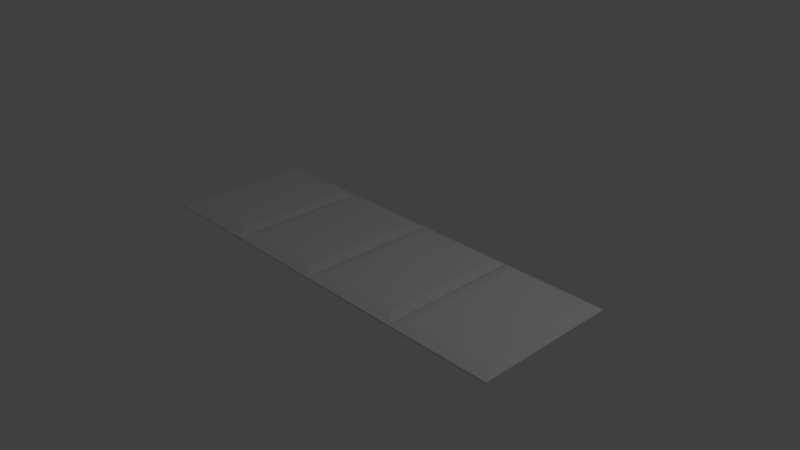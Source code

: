# Source: AirMatress.blend  (saved by Blender 2.78.0; exported with 4.5.12 LTS)
import bpy
from mathutils import Matrix  # noqa: F401  (used for matrix-valued properties, if any)

bpy.ops.wm.read_factory_settings(use_empty=True)
scene = bpy.context.scene
scene.name = 'Scene'

# ---- collections
col_collection_1 = bpy.data.collections.new('Collection 1'); scene.collection.children.link(col_collection_1)

# ---- materials (node trees are filled in below, after node groups)
mat_material = bpy.data.materials.new('Material')
mat_material.alpha_threshold = 0.0
mat_material.use_transparent_shadow = False
mat_material.roughness = 0.5
mat_material.line_color = (0.0, 0.0, 0.0, 1.0)

# ---- material node trees

# ---- world
world_world = bpy.data.worlds.new('World'); scene.world = world_world
world_world.color = (0.05088, 0.05088, 0.05088)
world_world.use_sun_shadow = False
world_world.sun_shadow_jitter_overblur = 0.0
world_world.cycles.sampling_method = 'MANUAL'

# ---- cameras
cam_camera = bpy.data.cameras.new('Camera')
cam_camera.clip_end = 100.0
cam_camera.lens = 35.0
cam_camera.sensor_width = 32.0
cam_camera.sensor_height = 18.0
cam_camera.ortho_scale = 7.314
cam_camera.dof.focus_distance = 0.0
cam_camera.dof.aperture_fstop = 128.0

# ---- lights
light_lamp = bpy.data.lights.new('Lamp', 'POINT')
light_lamp.transmission_factor = 0.0
light_lamp.cutoff_distance = 30.0
light_lamp.energy = 100.0
light_lamp.shadow_buffer_clip_start = 1.001
light_lamp.shadow_soft_size = 0.1
light_lamp.shadow_maximum_resolution = 0.006
light_lamp.use_absolute_resolution = True

# ---- meshes
me_cube_001 = bpy.data.meshes.new('Cube.001')
me_cube_001.from_pydata([(-1.999, 1.0, -0.6872), (-1.999, -1.0, -0.6872), (-3.999, -1.0, -0.6872), (-3.999, 1.0, -0.6872), (-1.999, 1.0, -0.06141), (-1.999, -1.0, -0.06141), (-3.999, -1.0, -0.06141), (-3.999, 1.0, -0.06141), (-2.19, 0.8089, 0.8322), (-2.19, -0.8089, 0.8322), (-3.808, 0.8089, 0.8322), (-3.808, -0.8089, 0.8322), (-0.01872, 1.0, -0.6872), (-0.01872, -1.0, -0.6872), (-2.019, -1.0, -0.6872), (-2.019, 1.0, -0.6872), (-0.01872, 1.0, -0.06141), (-0.01872, -1.0, -0.06141), (-2.019, -1.0, -0.06141), (-2.019, 1.0, -0.06141), (-0.2098, 0.8089, 0.8322), (-0.2098, -0.8089, 0.8322), (-1.828, 0.8089, 0.8322), (-1.828, -0.8089, 0.8322), (2.0, 1.0, -0.6872), (2.0, -1.0, -0.6872), (0.0001107, -1.0, -0.6872), (0.0001112, 1.0, -0.6872), (2.0, 1.0, -0.06141), (2.0, -1.0, -0.06141), (0.0001105, -1.0, -0.06141), (0.0001109, 1.0, -0.06141), (1.809, 0.8089, 0.8322), (1.809, -0.8089, 0.8322), (0.1912, 0.8089, 0.8322), (0.1912, -0.8089, 0.8322), (4.018, 1.0, -0.6872), (4.018, -1.0, -0.6872), (2.018, -1.0, -0.6872), (2.018, 1.0, -0.6872), (4.018, 1.0, -0.06141), (4.018, -1.0, -0.06141), (2.018, -1.0, -0.06141), (2.018, 1.0, -0.06141), (3.827, 0.8089, 0.8322), (3.827, -0.8089, 0.8322), (2.209, 0.8089, 0.8322), (2.209, -0.8089, 0.8322)], [], [(0, 1, 2, 3), (4, 7, 10, 8), (0, 4, 5, 1), (1, 5, 6, 2), (2, 6, 7, 3), (4, 0, 3, 7), (8, 10, 11, 9), (6, 5, 9, 11), (5, 4, 8, 9), (7, 6, 11, 10), (12, 13, 14, 15), (16, 19, 22, 20), (12, 16, 17, 13), (13, 17, 18, 14), (14, 18, 19, 15), (16, 12, 15, 19), (20, 22, 23, 21), (18, 17, 21, 23), (17, 16, 20, 21), (19, 18, 23, 22), (24, 25, 26, 27), (28, 31, 34, 32), (24, 28, 29, 25), (25, 29, 30, 26), (26, 30, 31, 27), (28, 24, 27, 31), (32, 34, 35, 33), (30, 29, 33, 35), (29, 28, 32, 33), (31, 30, 35, 34), (36, 37, 38, 39), (40, 43, 46, 44), (36, 40, 41, 37), (37, 41, 42, 38), (38, 42, 43, 39), (40, 36, 39, 43), (44, 46, 47, 45), (42, 41, 45, 47), (41, 40, 44, 45), (43, 42, 47, 46)])
me_cube_001.materials.append(mat_material)
me_cube_001.use_remesh_preserve_volume = False
me_cube_001.use_remesh_preserve_attributes = False
me_cube_001.use_mirror_vertex_groups = False
me_cube_001.update()

# ---- objects
ob_cube_001 = bpy.data.objects.new('Cube.001', me_cube_001)
ob_lamp = bpy.data.objects.new('Lamp', light_lamp)
ob_camera = bpy.data.objects.new('Camera', cam_camera)

# ---- transforms, parenting, visibility, modifiers, constraints
ob_cube_001.location = (0.00256, -5.271e-08, 0.04741)
ob_cube_001.scale = (0.7194, 1.0, 0.04466)
ob_cube_001.lock_rotations_4d = False
ob_cube_001.empty_display_type = 'ARROWS'
ob_cube_001.lineart.crease_threshold = 0.0
ob_lamp.location = (4.076, 1.005, 5.904)
ob_lamp.rotation_euler = (0.6503, 0.05522, 1.866)
ob_lamp.lock_rotations_4d = False
ob_lamp.empty_display_type = 'ARROWS'
ob_lamp.color = (0.0, 0.0, 0.0, 0.0)
ob_lamp.lineart.crease_threshold = 0.0
ob_camera.location = (7.481, -6.508, 5.344)
ob_camera.rotation_euler = (1.109, 0.0, 0.8149)
ob_camera.lock_rotations_4d = False
ob_camera.empty_display_type = 'ARROWS'
ob_camera.color = (0.0, 0.0, 0.0, 0.0)
ob_camera.display_type = 'WIRE'
ob_camera.lineart.crease_threshold = 0.0

# ---- collection membership
col_collection_1.objects.link(ob_cube_001)
col_collection_1.objects.link(ob_lamp)
col_collection_1.objects.link(ob_camera)

# ---- scene / render settings (as saved in the file)
scene.camera = ob_camera
scene.frame_start = 1; scene.frame_end = 250; scene.frame_set(1)
scene.render.engine = 'BLENDER_EEVEE_NEXT'
scene.render.resolution_percentage = 50
scene.render.dither_intensity = 0.0
scene.cycles.use_denoising = False
scene.cycles.samples = 128
scene.cycles.sampling_pattern = 'TABULATED_SOBOL'
scene.cycles.light_sampling_threshold = 0.0
scene.cycles.use_adaptive_sampling = False
scene.cycles.use_light_tree = False
scene.cycles.blur_glossy = 0.0
scene.cycles.sample_clamp_indirect = 0.0
scene.view_settings.view_transform = 'Standard'
bpy.context.view_layer.update()
